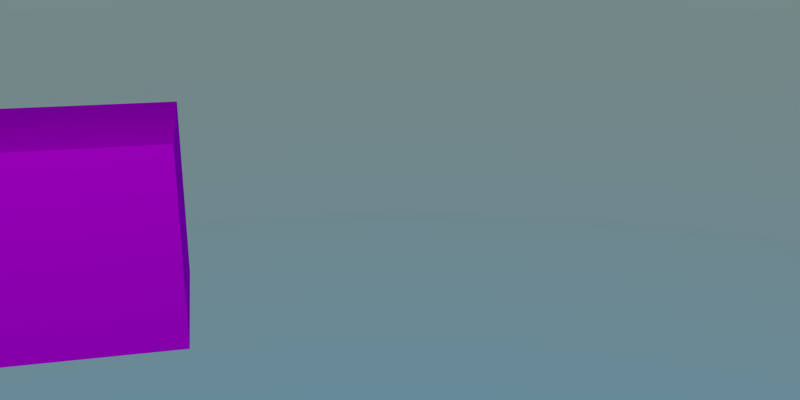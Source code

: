 # Source: LevelPack1_Blocks.blend  (saved by Blender 2.76.0; exported with 4.5.12 LTS)
import bpy
from mathutils import Matrix  # noqa: F401  (used for matrix-valued properties, if any)

bpy.ops.wm.read_factory_settings(use_empty=True)
scene = bpy.context.scene
scene.name = 'Scene'

# ---- collections
col_collection_1 = bpy.data.collections.new('Collection 1'); scene.collection.children.link(col_collection_1)

# ---- images (referenced by path relative to the original .blend; pixels are not part of the script)
import os
ASSET_DIR = os.environ.get("B2B_ASSET_DIR", "")  # directory of the original .blend (textures are referenced by path, not embedded)
HERE = os.path.dirname(os.path.abspath(__file__))  # packed textures are extracted next to this script under _unpacked/

def load_image(name, relpath, width, height, colorspace="sRGB"):
    """Load a texture the original file referenced (path relative to the .blend, or extracted next to this script)."""
    p = next((c for c in (os.path.join(HERE, relpath), os.path.join(ASSET_DIR, relpath)) if relpath and os.path.exists(c)), "")
    if p:
        img = bpy.data.images.load(p, check_existing=True)
        img.name = name
    else:  # same state as the original file: an image datablock whose file is absent (Cycles renders it pink)
        img = bpy.data.images.new(name, width, height)
        img.source = "FILE"
        img.filepath = "//" + (relpath or name)
    img.colorspace_settings.name = colorspace
    return img
img_grassblocktexturenormal_png = load_image('GrassBlockTextureNormal.png', 'GrassBlockTextureNormal.png', 1024, 1024, 'Non-Color')
img_grassblocktexture_psd = load_image('GrassBlockTexture.psd', 'GrassBlockTexture.psd', 1024, 1024, 'sRGB')

# ---- materials (node trees are filled in below, after node groups)
mat_material = bpy.data.materials.new('Material')
mat_material.alpha_threshold = 0.0
mat_material.roughness = 0.5
mat_material.line_color = (0.0, 0.0, 0.0, 1.0)
mat_material_001 = bpy.data.materials.new('Material.001')
mat_material_001.alpha_threshold = 0.0
mat_material_001.diffuse_color = (0.06125, 0.3564, 0.03071, 1.0)
mat_material_001.roughness = 0.5

# ---- material node trees
mat_material.use_nodes = True; mat_material.node_tree.nodes.clear()
_N = mat_material.node_tree.nodes; _L = mat_material.node_tree.links
n0 = _N.new('ShaderNodeOutputMaterial'); n0.name = 'Material Output'; n0.location = (300, 300)
n1 = _N.new('ShaderNodeBsdfDiffuse'); n1.name = 'Diffuse BSDF'; n1.location = (10, 300)
n2 = _N.new('ShaderNodeTexImage'); n2.name = 'Image Texture.001'; n2.location = (-516, 60)
n2.width = 231
n2.image = img_grassblocktexturenormal_png
n3 = _N.new('ShaderNodeTexImage'); n3.name = 'Image Texture'; n3.location = (-553, 338)
n3.width = 283
n3.image = img_grassblocktexture_psd
n4 = _N.new('ShaderNodeNormalMap'); n4.name = 'Normal Map'; n4.location = (-180, 129)
n5 = _N.new('ShaderNodeDisplacement'); n5.name = 'Displacement'; n5.location = (0, 0)
n5.inputs[1].default_value = 0.0
n5.inputs[2].default_value = 0.1
_L.new(n1.outputs[0], n0.inputs[0])
_L.new(n3.outputs[0], n1.inputs[0])
_L.new(n2.outputs[0], n4.inputs[1])
_L.new(n4.outputs[0], n5.inputs[0])
_L.new(n5.outputs[0], n0.inputs[2])
n0.is_active_output = True
mat_material_001.use_nodes = True; mat_material_001.node_tree.nodes.clear()
_N = mat_material_001.node_tree.nodes; _L = mat_material_001.node_tree.links
n0 = _N.new('ShaderNodeOutputMaterial'); n0.name = 'Material Output'; n0.location = (300, 300)
n1 = _N.new('ShaderNodeBsdfDiffuse'); n1.name = 'Diffuse BSDF'; n1.location = (10, 300)
n1.inputs[0].default_value = (0.06125, 0.3564, 0.03071, 1.0)
_L.new(n1.outputs[0], n0.inputs[0])
n0.is_active_output = True

# ---- world
world_world = bpy.data.worlds.new('World'); scene.world = world_world
world_world.use_nodes = True; world_world.node_tree.nodes.clear()
_N = world_world.node_tree.nodes; _L = world_world.node_tree.links
n0 = _N.new('ShaderNodeOutputWorld'); n0.name = 'World Output'; n0.location = (300, 300)
n1 = _N.new('ShaderNodeBackground'); n1.name = 'Background'; n1.location = (10, 300)
n1.inputs[1].default_value = 1.3
n2 = _N.new('ShaderNodeTexSky'); n2.name = 'Sky Texture'; n2.location = (-190, 300)
n2.sky_type = 'HOSEK_WILKIE'
n2.sun_elevation = 1.571
_L.new(n1.outputs[0], n0.inputs[0])
_L.new(n2.outputs[0], n1.inputs[0])
n0.is_active_output = True
world_world.color = (0.05088, 0.05088, 0.05088)
world_world.use_sun_shadow = False
world_world.sun_shadow_jitter_overblur = 0.0
world_world.cycles.sampling_method = 'MANUAL'
world_world.cycles.sample_map_resolution = 256

# ---- cameras
cam_camera = bpy.data.cameras.new('Camera')
cam_camera.clip_end = 100.0
cam_camera.lens = 35.0
cam_camera.sensor_width = 32.0
cam_camera.sensor_height = 18.0
cam_camera.ortho_scale = 7.314
cam_camera.dof.focus_distance = 0.0

# ---- lights
light_lamp_001 = bpy.data.lights.new('Lamp.001', 'POINT')
light_lamp_001.transmission_factor = 0.0
light_lamp_001.cutoff_distance = 30.0
light_lamp_001.use_shadow = False
light_lamp_001.energy = 150.7
light_lamp_001.shadow_buffer_clip_start = 1.001
light_lamp_001.shadow_soft_size = 0.1
light_lamp_001.shadow_maximum_resolution = 0.006
light_lamp_001.use_absolute_resolution = True
light_lamp_001.cycles.use_multiple_importance_sampling = False

# ---- meshes
me_cube = bpy.data.meshes.new('Cube')
me_cube.from_pydata([(-0.5, -0.5, 0.5), (-0.5, -0.5, -0.5), (0.5, -0.5, -0.5), (0.5, -0.5, 0.5), (-0.5, 0.5, 0.5), (-0.5, 0.5, -0.5), (0.5, 0.5, -0.5), (0.5, 0.5, 0.5)], [], [(0, 1, 2, 3), (4, 7, 6, 5), (0, 4, 5, 1), (1, 5, 6, 2), (2, 6, 7, 3), (4, 0, 3, 7)])
me_cube.polygons.foreach_set('material_index', [0, 1, 0, 0, 0, 0])
_uv = me_cube.uv_layers.new(name='UVMap')
_uv.uv.foreach_set('vector', [0.9999, 0.9999, 0.0001, 0.9999, 9.998e-05, 9.998e-05, 0.9999, 0.0001003, 0.9999, 0.9999, 0.0001002, 0.9999, 9.998e-05, 0.0001003, 0.9999, 9.998e-05, 0.9999, 9.998e-05, 0.9999, 0.9999, 9.998e-05, 0.9999, 0.0001003, 0.0001001, 0.9999, 9.998e-05, 0.9999, 0.9999, 9.998e-05, 0.9999, 9.998e-05, 9.998e-05, 0.9999, 9.996e-05, 0.9999, 0.9999, 9.996e-05, 0.9999, 9.996e-05, 9.996e-05, 9.996e-05, 0.9999, 9.996e-05, 0.0001001, 0.9999, 9.996e-05, 0.9999, 0.9999])
me_cube.materials.append(mat_material)
me_cube.materials.append(mat_material_001)
me_cube.use_remesh_preserve_volume = False
me_cube.use_remesh_preserve_attributes = False
me_cube.use_mirror_vertex_groups = False
me_cube.update()

# ---- objects
ob_lamp_001 = bpy.data.objects.new('Lamp.001', light_lamp_001)
ob_cube = bpy.data.objects.new('Cube', me_cube)
ob_camera = bpy.data.objects.new('Camera', cam_camera)

# ---- transforms, parenting, visibility, modifiers, constraints
ob_lamp_001.location = (-0.02746, -3.479, 3.564)
ob_lamp_001.rotation_euler = (0.6503, 0.05522, 1.866)
ob_lamp_001.lock_rotations_4d = False
ob_lamp_001.empty_display_type = 'ARROWS'
ob_lamp_001.color = (0.0, 0.0, 0.0, 0.0)
ob_lamp_001.lineart.crease_threshold = 0.0
ob_cube.location = (-8.941e-08, 0.0, 0.5)
ob_cube.lock_rotations_4d = False
ob_cube.empty_display_type = 'ARROWS'
ob_cube.lineart.crease_threshold = 0.0
ob_camera.location = (0.6398, -4.383, 1.918)
ob_camera.rotation_euler = (1.267, 4.316e-07, -0.224)
ob_camera.lock_rotations_4d = False
ob_camera.empty_display_type = 'ARROWS'
ob_camera.color = (0.0, 0.0, 0.0, 0.0)
ob_camera.display_type = 'WIRE'
ob_camera.lineart.crease_threshold = 0.0

# ---- collection membership
col_collection_1.objects.link(ob_lamp_001)
col_collection_1.objects.link(ob_cube)
col_collection_1.objects.link(ob_camera)

# ---- scene / render settings (as saved in the file)
scene.camera = ob_camera
scene.frame_start = 1; scene.frame_end = 250; scene.frame_set(2)
scene.render.engine = 'CYCLES'
scene.render.resolution_x = 2048
scene.render.resolution_y = 1024
scene.render.resolution_percentage = 50
scene.render.dither_intensity = 0.0
scene.cycles.use_denoising = False
scene.cycles.samples = 500
scene.cycles.sampling_pattern = 'TABULATED_SOBOL'
scene.cycles.light_sampling_threshold = 0.0
scene.cycles.use_adaptive_sampling = False
scene.cycles.use_light_tree = False
scene.cycles.blur_glossy = 0.0
scene.cycles.pixel_filter_type = 'GAUSSIAN'
scene.cycles.sample_clamp_indirect = 0.0
scene.view_settings.view_transform = 'Standard'
bpy.context.view_layer.update()
